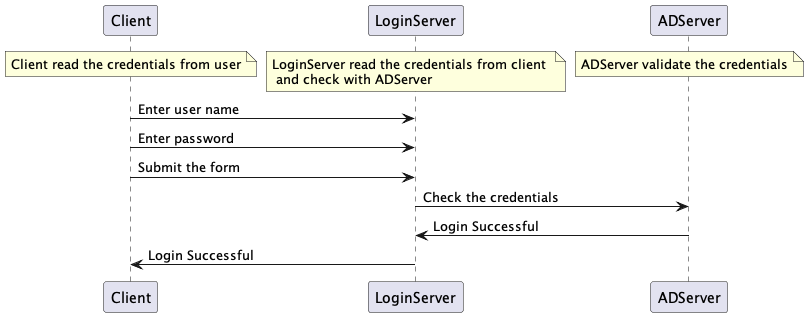

The diagram above was rendered by PlantUML. Its source (embedded in the PNG):
@startuml

participant Client
participant LoginServer
participant ADServer

note over Client: Client read the credentials from user
/ note over LoginServer: LoginServer read the credentials from client \n and check with ADServer
/ note over ADServer: ADServer validate the credentials

Client -> LoginServer: Enter user name
Client -> LoginServer: Enter password
Client -> LoginServer: Submit the form 
LoginServer -> ADServer: Check the credentials
ADServer -> LoginServer: Login Successful
LoginServer -> Client: Login Successful

@enduml